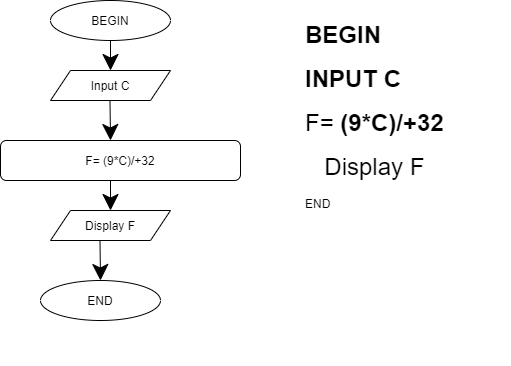

The diagram above was exported from draw.io. Its source (the exported page's mxGraphModel, read from the mxfile embedded in the PNG):
<mxGraphModel dx="593" dy="331" grid="1" gridSize="10" guides="1" tooltips="1" connect="1" arrows="1" fold="1" page="1" pageScale="1" pageWidth="850" pageHeight="1100" math="0" shadow="0">
  <root>
    <mxCell id="0" />
    <mxCell id="1" parent="0" />
    <mxCell id="vkQCoPSViAtNsZEVPI4P-2" value="BEGIN" style="ellipse;whiteSpace=wrap;html=1;hachureGap=4;pointerEvents=0;" vertex="1" parent="1">
      <mxGeometry x="90" y="30" width="120" height="40" as="geometry" />
    </mxCell>
    <mxCell id="vkQCoPSViAtNsZEVPI4P-3" value="Input C" style="shape=parallelogram;perimeter=parallelogramPerimeter;whiteSpace=wrap;html=1;fixedSize=1;hachureGap=4;pointerEvents=0;" vertex="1" parent="1">
      <mxGeometry x="90" y="100" width="120" height="30" as="geometry" />
    </mxCell>
    <mxCell id="vkQCoPSViAtNsZEVPI4P-4" value="F= (9*C)/+32" style="rounded=1;whiteSpace=wrap;html=1;hachureGap=4;pointerEvents=0;" vertex="1" parent="1">
      <mxGeometry x="40" y="170" width="240" height="40" as="geometry" />
    </mxCell>
    <mxCell id="vkQCoPSViAtNsZEVPI4P-5" value="Display F" style="shape=parallelogram;perimeter=parallelogramPerimeter;whiteSpace=wrap;html=1;fixedSize=1;hachureGap=4;pointerEvents=0;" vertex="1" parent="1">
      <mxGeometry x="90" y="240" width="120" height="30" as="geometry" />
    </mxCell>
    <mxCell id="vkQCoPSViAtNsZEVPI4P-6" value="END" style="ellipse;whiteSpace=wrap;html=1;hachureGap=4;pointerEvents=0;" vertex="1" parent="1">
      <mxGeometry x="80" y="310" width="120" height="40" as="geometry" />
    </mxCell>
    <mxCell id="vkQCoPSViAtNsZEVPI4P-7" value="" style="endArrow=classic;html=1;startSize=14;endSize=14;sourcePerimeterSpacing=8;targetPerimeterSpacing=8;exitX=0.5;exitY=1;exitDx=0;exitDy=0;" edge="1" parent="1" source="vkQCoPSViAtNsZEVPI4P-2">
      <mxGeometry width="50" height="50" relative="1" as="geometry">
        <mxPoint x="130" y="120" as="sourcePoint" />
        <mxPoint x="150" y="100" as="targetPoint" />
      </mxGeometry>
    </mxCell>
    <mxCell id="vkQCoPSViAtNsZEVPI4P-8" value="" style="endArrow=classic;html=1;startSize=14;endSize=14;sourcePerimeterSpacing=8;targetPerimeterSpacing=8;exitX=0.5;exitY=1;exitDx=0;exitDy=0;" edge="1" parent="1">
      <mxGeometry width="50" height="50" relative="1" as="geometry">
        <mxPoint x="149.5" y="130" as="sourcePoint" />
        <mxPoint x="150" y="170" as="targetPoint" />
      </mxGeometry>
    </mxCell>
    <mxCell id="vkQCoPSViAtNsZEVPI4P-9" value="" style="endArrow=classic;html=1;startSize=14;endSize=14;sourcePerimeterSpacing=8;targetPerimeterSpacing=8;" edge="1" parent="1">
      <mxGeometry width="50" height="50" relative="1" as="geometry">
        <mxPoint x="150" y="210" as="sourcePoint" />
        <mxPoint x="150" y="240" as="targetPoint" />
      </mxGeometry>
    </mxCell>
    <mxCell id="vkQCoPSViAtNsZEVPI4P-12" value="" style="endArrow=classic;html=1;startSize=14;endSize=14;sourcePerimeterSpacing=8;targetPerimeterSpacing=8;exitX=0.5;exitY=1;exitDx=0;exitDy=0;" edge="1" parent="1">
      <mxGeometry width="50" height="50" relative="1" as="geometry">
        <mxPoint x="139.5" y="270" as="sourcePoint" />
        <mxPoint x="140" y="310" as="targetPoint" />
      </mxGeometry>
    </mxCell>
    <mxCell id="vkQCoPSViAtNsZEVPI4P-13" value="&lt;h1&gt;&lt;font style=&quot;font-size: 24px&quot;&gt;BEGIN&amp;nbsp;&lt;/font&gt;&lt;/h1&gt;&lt;h1&gt;&lt;font style=&quot;font-size: 24px&quot;&gt;INPUT C&lt;/font&gt;&lt;/h1&gt;&lt;div&gt;&lt;h1 style=&quot;font-size: 24px&quot;&gt;&lt;font style=&quot;font-size: 24px&quot;&gt;&lt;span style=&quot;font-weight: 400 ; text-align: center&quot;&gt;F=&lt;/span&gt;&lt;font style=&quot;font-size: 24px&quot;&gt;&lt;span&gt;&amp;nbsp;&lt;/span&gt;(9*C)/+32&lt;/font&gt;&lt;br&gt;&lt;/font&gt;&lt;/h1&gt;&lt;h1 style=&quot;font-size: 24px&quot;&gt;&lt;div style=&quot;font-size: 24px&quot;&gt;&lt;/div&gt;&lt;/h1&gt;&lt;h1 style=&quot;text-align: center&quot;&gt;&lt;span style=&quot;font-weight: 400&quot;&gt;Display F&lt;/span&gt;&lt;/h1&gt;&lt;div&gt;END&lt;/div&gt;&lt;h1 style=&quot;font-size: 24px&quot;&gt;&lt;div&gt;&lt;/div&gt;&lt;/h1&gt;&lt;h1 style=&quot;font-size: 24px&quot;&gt;&lt;br style=&quot;font-weight: 400&quot;&gt;&lt;/h1&gt;&lt;/div&gt;" style="text;html=1;strokeColor=none;fillColor=none;spacing=5;spacingTop=-20;whiteSpace=wrap;overflow=hidden;rounded=0;hachureGap=4;pointerEvents=0;" vertex="1" parent="1">
      <mxGeometry x="340" y="45" width="210" height="350" as="geometry" />
    </mxCell>
  </root>
</mxGraphModel>